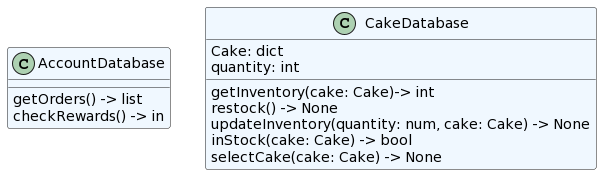

The diagram above was rendered by PlantUML. Its source (embedded in the PNG):
@startuml
set namespaceSeparator none
class "AccountDatabase" as store.database.session.AccountDatabase #aliceblue {
  getOrders() -> list
  checkRewards() -> in
}

class "CakeDatabase" as store.database.session.CakeDatabase #aliceblue {
  Cake: dict
  quantity: int
  getInventory(cake: Cake)-> int
  restock() -> None
  updateInventory(quantity: num, cake: Cake) -> None
  inStock(cake: Cake) -> bool
  selectCake(cake: Cake) -> None
}
@enduml